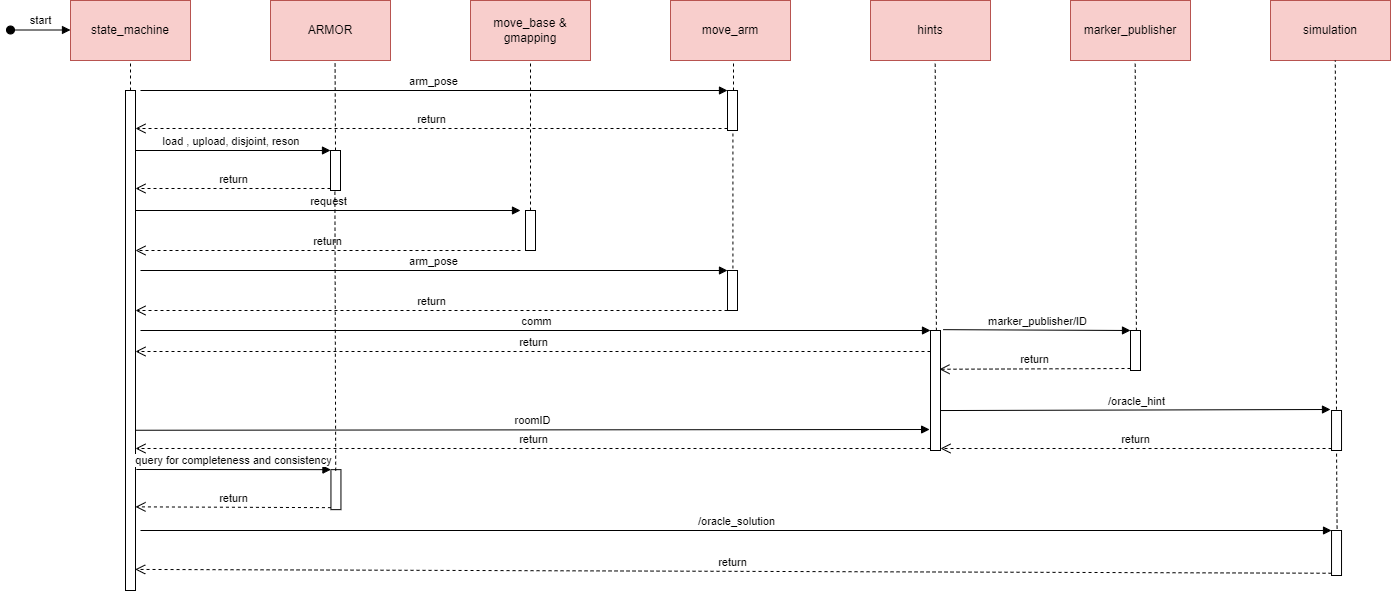

The diagram above was exported from draw.io. Its source (the exported page's mxGraphModel, read from the mxfile embedded in the PNG):
<mxGraphModel dx="1500" dy="784" grid="1" gridSize="10" guides="1" tooltips="1" connect="1" arrows="1" fold="1" page="1" pageScale="1" pageWidth="827" pageHeight="1169" math="0" shadow="0">
  <root>
    <mxCell id="0" />
    <mxCell id="1" parent="0" />
    <mxCell id="1nCw90qO_hJc-lsj0OPp-1" value="state_machine" style="rounded=0;whiteSpace=wrap;html=1;fillColor=#f8cecc;strokeColor=#b85450;" vertex="1" parent="1">
      <mxGeometry x="160" y="70" width="120" height="60" as="geometry" />
    </mxCell>
    <mxCell id="1nCw90qO_hJc-lsj0OPp-2" value="start" style="html=1;verticalAlign=bottom;startArrow=oval;startFill=1;endArrow=block;startSize=8;rounded=0;" edge="1" parent="1">
      <mxGeometry width="60" relative="1" as="geometry">
        <mxPoint x="100" y="99.5" as="sourcePoint" />
        <mxPoint x="160" y="99.5" as="targetPoint" />
      </mxGeometry>
    </mxCell>
    <mxCell id="1nCw90qO_hJc-lsj0OPp-3" value="ARMOR" style="rounded=0;whiteSpace=wrap;html=1;fillColor=#f8cecc;strokeColor=#b85450;" vertex="1" parent="1">
      <mxGeometry x="360" y="70" width="120" height="60" as="geometry" />
    </mxCell>
    <mxCell id="1nCw90qO_hJc-lsj0OPp-4" value="move_base &amp;amp;&lt;br&gt;gmapping" style="rounded=0;whiteSpace=wrap;html=1;fillColor=#f8cecc;strokeColor=#b85450;" vertex="1" parent="1">
      <mxGeometry x="560" y="70" width="120" height="60" as="geometry" />
    </mxCell>
    <mxCell id="1nCw90qO_hJc-lsj0OPp-5" value="move_arm" style="rounded=0;whiteSpace=wrap;html=1;fillColor=#f8cecc;strokeColor=#b85450;" vertex="1" parent="1">
      <mxGeometry x="760" y="70" width="120" height="60" as="geometry" />
    </mxCell>
    <mxCell id="1nCw90qO_hJc-lsj0OPp-6" value="hints" style="rounded=0;whiteSpace=wrap;html=1;fillColor=#f8cecc;strokeColor=#b85450;" vertex="1" parent="1">
      <mxGeometry x="960" y="70" width="120" height="60" as="geometry" />
    </mxCell>
    <mxCell id="1nCw90qO_hJc-lsj0OPp-7" value="marker_publisher" style="rounded=0;whiteSpace=wrap;html=1;fillColor=#f8cecc;strokeColor=#b85450;" vertex="1" parent="1">
      <mxGeometry x="1160" y="70" width="120" height="60" as="geometry" />
    </mxCell>
    <mxCell id="1nCw90qO_hJc-lsj0OPp-8" value="simulation" style="rounded=0;whiteSpace=wrap;html=1;fillColor=#f8cecc;strokeColor=#b85450;" vertex="1" parent="1">
      <mxGeometry x="1360" y="70" width="120" height="60" as="geometry" />
    </mxCell>
    <mxCell id="1nCw90qO_hJc-lsj0OPp-9" value="" style="html=1;points=[];perimeter=orthogonalPerimeter;" vertex="1" parent="1">
      <mxGeometry x="215" y="160" width="10" height="500" as="geometry" />
    </mxCell>
    <mxCell id="1nCw90qO_hJc-lsj0OPp-10" value="" style="endArrow=none;dashed=1;html=1;rounded=0;" edge="1" parent="1" source="1nCw90qO_hJc-lsj0OPp-9" target="1nCw90qO_hJc-lsj0OPp-1">
      <mxGeometry width="50" height="50" relative="1" as="geometry">
        <mxPoint x="150" y="-10" as="sourcePoint" />
        <mxPoint x="200" y="-60" as="targetPoint" />
      </mxGeometry>
    </mxCell>
    <mxCell id="1nCw90qO_hJc-lsj0OPp-16" value="" style="html=1;points=[];perimeter=orthogonalPerimeter;" vertex="1" parent="1">
      <mxGeometry x="817" y="160" width="10" height="40" as="geometry" />
    </mxCell>
    <mxCell id="1nCw90qO_hJc-lsj0OPp-17" value="arm_pose" style="html=1;verticalAlign=bottom;endArrow=block;entryX=0;entryY=0;rounded=0;" edge="1" target="1nCw90qO_hJc-lsj0OPp-16" parent="1">
      <mxGeometry relative="1" as="geometry">
        <mxPoint x="230" y="160" as="sourcePoint" />
      </mxGeometry>
    </mxCell>
    <mxCell id="1nCw90qO_hJc-lsj0OPp-18" value="return" style="html=1;verticalAlign=bottom;endArrow=open;dashed=1;endSize=8;exitX=0;exitY=0.95;rounded=0;" edge="1" source="1nCw90qO_hJc-lsj0OPp-16" parent="1" target="1nCw90qO_hJc-lsj0OPp-9">
      <mxGeometry relative="1" as="geometry">
        <mxPoint x="730" y="200" as="targetPoint" />
      </mxGeometry>
    </mxCell>
    <mxCell id="1nCw90qO_hJc-lsj0OPp-19" value="" style="html=1;points=[];perimeter=orthogonalPerimeter;" vertex="1" parent="1">
      <mxGeometry x="420" y="220" width="10" height="40" as="geometry" />
    </mxCell>
    <mxCell id="1nCw90qO_hJc-lsj0OPp-20" value="load , upload, disjoint, reson&amp;nbsp;" style="html=1;verticalAlign=bottom;endArrow=block;entryX=0;entryY=0;rounded=0;" edge="1" target="1nCw90qO_hJc-lsj0OPp-19" parent="1" source="1nCw90qO_hJc-lsj0OPp-9">
      <mxGeometry relative="1" as="geometry">
        <mxPoint x="350" y="210" as="sourcePoint" />
      </mxGeometry>
    </mxCell>
    <mxCell id="1nCw90qO_hJc-lsj0OPp-21" value="return" style="html=1;verticalAlign=bottom;endArrow=open;dashed=1;endSize=8;exitX=0;exitY=0.95;rounded=0;" edge="1" source="1nCw90qO_hJc-lsj0OPp-19" parent="1" target="1nCw90qO_hJc-lsj0OPp-9">
      <mxGeometry relative="1" as="geometry">
        <mxPoint x="225" y="272" as="targetPoint" />
      </mxGeometry>
    </mxCell>
    <mxCell id="1nCw90qO_hJc-lsj0OPp-22" value="" style="endArrow=none;dashed=1;html=1;rounded=0;entryX=0.538;entryY=1.016;entryDx=0;entryDy=0;entryPerimeter=0;" edge="1" parent="1" target="1nCw90qO_hJc-lsj0OPp-3">
      <mxGeometry width="50" height="50" relative="1" as="geometry">
        <mxPoint x="425" y="220" as="sourcePoint" />
        <mxPoint x="630" y="70" as="targetPoint" />
      </mxGeometry>
    </mxCell>
    <mxCell id="1nCw90qO_hJc-lsj0OPp-24" value="" style="html=1;points=[];perimeter=orthogonalPerimeter;" vertex="1" parent="1">
      <mxGeometry x="615" y="280" width="10" height="40" as="geometry" />
    </mxCell>
    <mxCell id="1nCw90qO_hJc-lsj0OPp-25" value="request" style="html=1;verticalAlign=bottom;endArrow=block;rounded=0;" edge="1" parent="1">
      <mxGeometry relative="1" as="geometry">
        <mxPoint x="225" y="280" as="sourcePoint" />
        <mxPoint x="610" y="280" as="targetPoint" />
      </mxGeometry>
    </mxCell>
    <mxCell id="1nCw90qO_hJc-lsj0OPp-26" value="return" style="html=1;verticalAlign=bottom;endArrow=open;dashed=1;endSize=8;rounded=0;" edge="1" parent="1">
      <mxGeometry relative="1" as="geometry">
        <mxPoint x="225" y="319.9999999999999" as="targetPoint" />
        <mxPoint x="610" y="320" as="sourcePoint" />
      </mxGeometry>
    </mxCell>
    <mxCell id="1nCw90qO_hJc-lsj0OPp-27" value="" style="endArrow=none;dashed=1;html=1;rounded=0;" edge="1" parent="1">
      <mxGeometry width="50" height="50" relative="1" as="geometry">
        <mxPoint x="620" y="280" as="sourcePoint" />
        <mxPoint x="620" y="130" as="targetPoint" />
      </mxGeometry>
    </mxCell>
    <mxCell id="1nCw90qO_hJc-lsj0OPp-28" value="" style="html=1;points=[];perimeter=orthogonalPerimeter;" vertex="1" parent="1">
      <mxGeometry x="817" y="340" width="10" height="40" as="geometry" />
    </mxCell>
    <mxCell id="1nCw90qO_hJc-lsj0OPp-29" value="arm_pose" style="html=1;verticalAlign=bottom;endArrow=block;entryX=0;entryY=0;rounded=0;" edge="1" parent="1" target="1nCw90qO_hJc-lsj0OPp-28">
      <mxGeometry relative="1" as="geometry">
        <mxPoint x="230" y="340" as="sourcePoint" />
      </mxGeometry>
    </mxCell>
    <mxCell id="1nCw90qO_hJc-lsj0OPp-30" value="return" style="html=1;verticalAlign=bottom;endArrow=open;dashed=1;endSize=8;exitX=0;exitY=0.95;rounded=0;" edge="1" parent="1">
      <mxGeometry relative="1" as="geometry">
        <mxPoint x="225" y="380" as="targetPoint" />
        <mxPoint x="817" y="380" as="sourcePoint" />
      </mxGeometry>
    </mxCell>
    <mxCell id="1nCw90qO_hJc-lsj0OPp-31" value="" style="endArrow=none;dashed=1;html=1;rounded=0;" edge="1" parent="1">
      <mxGeometry width="50" height="50" relative="1" as="geometry">
        <mxPoint x="823" y="160" as="sourcePoint" />
        <mxPoint x="823" y="130" as="targetPoint" />
      </mxGeometry>
    </mxCell>
    <mxCell id="1nCw90qO_hJc-lsj0OPp-32" value="" style="endArrow=none;dashed=1;html=1;rounded=0;entryX=0.542;entryY=1.078;entryDx=0;entryDy=0;entryPerimeter=0;exitX=0.542;exitY=0;exitDx=0;exitDy=0;exitPerimeter=0;" edge="1" parent="1">
      <mxGeometry width="50" height="50" relative="1" as="geometry">
        <mxPoint x="822.4199999999998" y="338" as="sourcePoint" />
        <mxPoint x="822.4199999999998" y="201.12" as="targetPoint" />
      </mxGeometry>
    </mxCell>
    <mxCell id="1nCw90qO_hJc-lsj0OPp-33" value="" style="html=1;points=[];perimeter=orthogonalPerimeter;" vertex="1" parent="1">
      <mxGeometry x="1020" y="400" width="10" height="120" as="geometry" />
    </mxCell>
    <mxCell id="1nCw90qO_hJc-lsj0OPp-34" value="comm" style="html=1;verticalAlign=bottom;endArrow=block;entryX=0;entryY=0;rounded=0;" edge="1" target="1nCw90qO_hJc-lsj0OPp-33" parent="1">
      <mxGeometry relative="1" as="geometry">
        <mxPoint x="230" y="400" as="sourcePoint" />
      </mxGeometry>
    </mxCell>
    <mxCell id="1nCw90qO_hJc-lsj0OPp-35" value="return" style="html=1;verticalAlign=bottom;endArrow=open;dashed=1;endSize=8;exitX=0;exitY=0.95;rounded=0;" edge="1" parent="1">
      <mxGeometry relative="1" as="geometry">
        <mxPoint x="225" y="421" as="targetPoint" />
        <mxPoint x="1020" y="421" as="sourcePoint" />
      </mxGeometry>
    </mxCell>
    <mxCell id="1nCw90qO_hJc-lsj0OPp-37" value="return" style="html=1;verticalAlign=bottom;endArrow=open;dashed=1;endSize=8;exitX=0;exitY=0.95;rounded=0;" edge="1" parent="1">
      <mxGeometry relative="1" as="geometry">
        <mxPoint x="225" y="518" as="targetPoint" />
        <mxPoint x="1020" y="518" as="sourcePoint" />
      </mxGeometry>
    </mxCell>
    <mxCell id="1nCw90qO_hJc-lsj0OPp-38" value="roomID" style="html=1;verticalAlign=bottom;endArrow=block;entryX=0;entryY=0;rounded=0;exitX=1.09;exitY=0.535;exitDx=0;exitDy=0;exitPerimeter=0;" edge="1" parent="1">
      <mxGeometry relative="1" as="geometry">
        <mxPoint x="224.99999999999986" y="499.75" as="sourcePoint" />
        <mxPoint x="1019.1" y="499.0000000000001" as="targetPoint" />
      </mxGeometry>
    </mxCell>
    <mxCell id="1nCw90qO_hJc-lsj0OPp-39" value="" style="html=1;points=[];perimeter=orthogonalPerimeter;" vertex="1" parent="1">
      <mxGeometry x="1220" y="400" width="10" height="40" as="geometry" />
    </mxCell>
    <mxCell id="1nCw90qO_hJc-lsj0OPp-40" value="marker_publisher/ID" style="html=1;verticalAlign=bottom;endArrow=block;entryX=0;entryY=0;rounded=0;exitX=1.257;exitY=-0.007;exitDx=0;exitDy=0;exitPerimeter=0;" edge="1" target="1nCw90qO_hJc-lsj0OPp-39" parent="1" source="1nCw90qO_hJc-lsj0OPp-33">
      <mxGeometry relative="1" as="geometry">
        <mxPoint x="1150" y="400" as="sourcePoint" />
      </mxGeometry>
    </mxCell>
    <mxCell id="1nCw90qO_hJc-lsj0OPp-41" value="return" style="html=1;verticalAlign=bottom;endArrow=open;dashed=1;endSize=8;exitX=0;exitY=0.95;rounded=0;entryX=0.897;entryY=0.323;entryDx=0;entryDy=0;entryPerimeter=0;" edge="1" source="1nCw90qO_hJc-lsj0OPp-39" parent="1" target="1nCw90qO_hJc-lsj0OPp-33">
      <mxGeometry relative="1" as="geometry">
        <mxPoint x="1150" y="476" as="targetPoint" />
      </mxGeometry>
    </mxCell>
    <mxCell id="1nCw90qO_hJc-lsj0OPp-42" value="" style="html=1;points=[];perimeter=orthogonalPerimeter;" vertex="1" parent="1">
      <mxGeometry x="1421.03" y="480" width="10" height="40" as="geometry" />
    </mxCell>
    <mxCell id="1nCw90qO_hJc-lsj0OPp-43" value="/oracle_hint" style="html=1;verticalAlign=bottom;endArrow=block;rounded=0;exitX=1;exitY=0.667;exitDx=0;exitDy=0;exitPerimeter=0;" edge="1" parent="1" source="1nCw90qO_hJc-lsj0OPp-33">
      <mxGeometry relative="1" as="geometry">
        <mxPoint x="1030" y="480" as="sourcePoint" />
        <mxPoint x="1420" y="479" as="targetPoint" />
      </mxGeometry>
    </mxCell>
    <mxCell id="1nCw90qO_hJc-lsj0OPp-44" value="return" style="html=1;verticalAlign=bottom;endArrow=open;dashed=1;endSize=8;exitX=0;exitY=0.95;rounded=0;" edge="1" parent="1" source="1nCw90qO_hJc-lsj0OPp-42" target="1nCw90qO_hJc-lsj0OPp-33">
      <mxGeometry relative="1" as="geometry">
        <mxPoint x="1230.0000000000002" y="518.76" as="targetPoint" />
      </mxGeometry>
    </mxCell>
    <mxCell id="1nCw90qO_hJc-lsj0OPp-45" value="" style="endArrow=none;dashed=1;html=1;rounded=0;exitX=0.589;exitY=0.006;exitDx=0;exitDy=0;exitPerimeter=0;entryX=0.539;entryY=1.002;entryDx=0;entryDy=0;entryPerimeter=0;" edge="1" parent="1" source="1nCw90qO_hJc-lsj0OPp-39" target="1nCw90qO_hJc-lsj0OPp-7">
      <mxGeometry width="50" height="50" relative="1" as="geometry">
        <mxPoint x="1330" y="380" as="sourcePoint" />
        <mxPoint x="1380" y="330" as="targetPoint" />
      </mxGeometry>
    </mxCell>
    <mxCell id="1nCw90qO_hJc-lsj0OPp-46" value="" style="endArrow=none;dashed=1;html=1;rounded=0;exitX=0.589;exitY=0.006;exitDx=0;exitDy=0;exitPerimeter=0;entryX=0.539;entryY=1.002;entryDx=0;entryDy=0;entryPerimeter=0;" edge="1" parent="1">
      <mxGeometry width="50" height="50" relative="1" as="geometry">
        <mxPoint x="1025.8899999999999" y="400.24" as="sourcePoint" />
        <mxPoint x="1024.6799999999998" y="130.11999999999995" as="targetPoint" />
      </mxGeometry>
    </mxCell>
    <mxCell id="1nCw90qO_hJc-lsj0OPp-47" value="" style="endArrow=none;dashed=1;html=1;rounded=0;entryX=0.54;entryY=1.001;entryDx=0;entryDy=0;exitX=0.495;exitY=-0.021;exitDx=0;exitDy=0;exitPerimeter=0;entryPerimeter=0;" edge="1" parent="1" source="1nCw90qO_hJc-lsj0OPp-42" target="1nCw90qO_hJc-lsj0OPp-8">
      <mxGeometry width="50" height="50" relative="1" as="geometry">
        <mxPoint x="1310" y="290" as="sourcePoint" />
        <mxPoint x="1360" y="240" as="targetPoint" />
      </mxGeometry>
    </mxCell>
    <mxCell id="1nCw90qO_hJc-lsj0OPp-48" value="" style="html=1;points=[];perimeter=orthogonalPerimeter;" vertex="1" parent="1">
      <mxGeometry x="420.45" y="539.15" width="10" height="40" as="geometry" />
    </mxCell>
    <mxCell id="1nCw90qO_hJc-lsj0OPp-49" value="query for completeness and consistency" style="html=1;verticalAlign=bottom;endArrow=block;entryX=0;entryY=0;rounded=0;exitX=1.042;exitY=0.133;exitDx=0;exitDy=0;exitPerimeter=0;" edge="1" parent="1" target="1nCw90qO_hJc-lsj0OPp-48">
      <mxGeometry relative="1" as="geometry">
        <mxPoint x="225.86999999999983" y="538.9999999999999" as="sourcePoint" />
      </mxGeometry>
    </mxCell>
    <mxCell id="1nCw90qO_hJc-lsj0OPp-50" value="return" style="html=1;verticalAlign=bottom;endArrow=open;dashed=1;endSize=8;exitX=0;exitY=0.95;rounded=0;entryX=1.1;entryY=0.219;entryDx=0;entryDy=0;entryPerimeter=0;" edge="1" parent="1" source="1nCw90qO_hJc-lsj0OPp-48">
      <mxGeometry relative="1" as="geometry">
        <mxPoint x="224.99999999999994" y="576.3499999999998" as="targetPoint" />
      </mxGeometry>
    </mxCell>
    <mxCell id="1nCw90qO_hJc-lsj0OPp-51" value="" style="endArrow=none;dashed=1;html=1;rounded=0;entryX=0.44;entryY=1.005;entryDx=0;entryDy=0;entryPerimeter=0;exitX=0.475;exitY=0.026;exitDx=0;exitDy=0;exitPerimeter=0;" edge="1" parent="1" source="1nCw90qO_hJc-lsj0OPp-48" target="1nCw90qO_hJc-lsj0OPp-19">
      <mxGeometry width="50" height="50" relative="1" as="geometry">
        <mxPoint x="540" y="470" as="sourcePoint" />
        <mxPoint x="590" y="420" as="targetPoint" />
      </mxGeometry>
    </mxCell>
    <mxCell id="1nCw90qO_hJc-lsj0OPp-53" value="" style="html=1;points=[];perimeter=orthogonalPerimeter;" vertex="1" parent="1">
      <mxGeometry x="1421.03" y="600" width="10" height="45" as="geometry" />
    </mxCell>
    <mxCell id="1nCw90qO_hJc-lsj0OPp-54" value="/oracle_solution" style="html=1;verticalAlign=bottom;endArrow=block;entryX=0;entryY=0;rounded=0;" edge="1" target="1nCw90qO_hJc-lsj0OPp-53" parent="1">
      <mxGeometry relative="1" as="geometry">
        <mxPoint x="230" y="600" as="sourcePoint" />
      </mxGeometry>
    </mxCell>
    <mxCell id="1nCw90qO_hJc-lsj0OPp-55" value="return" style="html=1;verticalAlign=bottom;endArrow=open;dashed=1;endSize=8;exitX=0;exitY=0.95;rounded=0;entryX=0.968;entryY=0.996;entryDx=0;entryDy=0;entryPerimeter=0;" edge="1" source="1nCw90qO_hJc-lsj0OPp-53" parent="1">
      <mxGeometry relative="1" as="geometry">
        <mxPoint x="224.68000000000006" y="638.9200000000001" as="targetPoint" />
      </mxGeometry>
    </mxCell>
    <mxCell id="1nCw90qO_hJc-lsj0OPp-56" value="" style="endArrow=none;dashed=1;html=1;rounded=0;entryX=0.702;entryY=1.034;entryDx=0;entryDy=0;entryPerimeter=0;exitX=0.555;exitY=-0.042;exitDx=0;exitDy=0;exitPerimeter=0;" edge="1" parent="1" source="1nCw90qO_hJc-lsj0OPp-53">
      <mxGeometry width="50" height="50" relative="1" as="geometry">
        <mxPoint x="1426.05" y="596.31" as="sourcePoint" />
        <mxPoint x="1426.05" y="521.36" as="targetPoint" />
      </mxGeometry>
    </mxCell>
  </root>
</mxGraphModel>